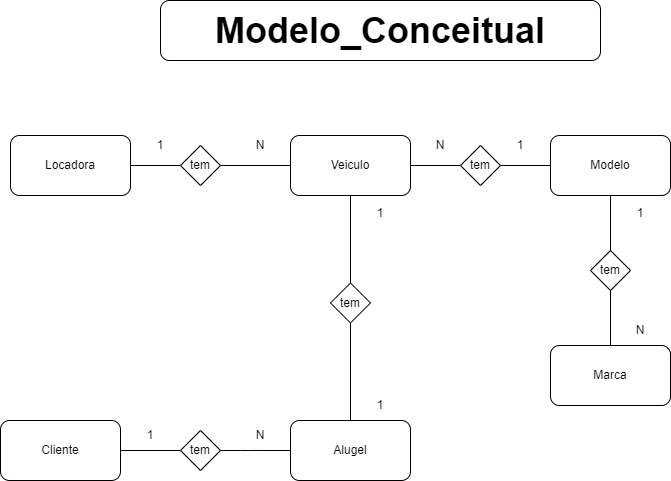

The diagram above was exported from draw.io. Its source (the exported page's mxGraphModel, read from the mxfile embedded in the PNG):
<mxGraphModel dx="1038" dy="489" grid="1" gridSize="10" guides="1" tooltips="1" connect="1" arrows="1" fold="1" page="1" pageScale="1" pageWidth="827" pageHeight="1169" background="#ffffff" math="0" shadow="0">
  <root>
    <mxCell id="0" />
    <mxCell id="1" parent="0" />
    <mxCell id="FxU9yYRNDCtKrWSwt1E0-1" value="&lt;font style=&quot;font-size: 36px&quot;&gt;&lt;b&gt;Modelo_Conceitual&lt;/b&gt;&lt;/font&gt;" style="rounded=1;whiteSpace=wrap;html=1;" parent="1" vertex="1">
      <mxGeometry x="240" y="10" width="440" height="60" as="geometry" />
    </mxCell>
    <mxCell id="FxU9yYRNDCtKrWSwt1E0-7" value="Cliente" style="rounded=1;whiteSpace=wrap;html=1;" parent="1" vertex="1">
      <mxGeometry x="80" y="430" width="120" height="60" as="geometry" />
    </mxCell>
    <mxCell id="FxU9yYRNDCtKrWSwt1E0-8" value="Modelo" style="rounded=1;whiteSpace=wrap;html=1;" parent="1" vertex="1">
      <mxGeometry x="630" y="145" width="120" height="60" as="geometry" />
    </mxCell>
    <mxCell id="FxU9yYRNDCtKrWSwt1E0-9" value="Marca" style="rounded=1;whiteSpace=wrap;html=1;" parent="1" vertex="1">
      <mxGeometry x="630" y="355" width="120" height="60" as="geometry" />
    </mxCell>
    <mxCell id="FxU9yYRNDCtKrWSwt1E0-10" value="Veiculo" style="rounded=1;whiteSpace=wrap;html=1;" parent="1" vertex="1">
      <mxGeometry x="370" y="145" width="120" height="60" as="geometry" />
    </mxCell>
    <mxCell id="FxU9yYRNDCtKrWSwt1E0-11" value="Locadora" style="rounded=1;whiteSpace=wrap;html=1;" parent="1" vertex="1">
      <mxGeometry x="90" y="145" width="120" height="60" as="geometry" />
    </mxCell>
    <mxCell id="FxU9yYRNDCtKrWSwt1E0-12" value="Alugel" style="rounded=1;whiteSpace=wrap;html=1;" parent="1" vertex="1">
      <mxGeometry x="370" y="430" width="120" height="60" as="geometry" />
    </mxCell>
    <mxCell id="FxU9yYRNDCtKrWSwt1E0-13" value="tem" style="rhombus;whiteSpace=wrap;html=1;" parent="1" vertex="1">
      <mxGeometry x="260" y="155" width="40" height="40" as="geometry" />
    </mxCell>
    <mxCell id="FxU9yYRNDCtKrWSwt1E0-14" value="" style="endArrow=none;html=1;entryX=0;entryY=0.5;entryDx=0;entryDy=0;exitX=1;exitY=0.5;exitDx=0;exitDy=0;" parent="1" source="FxU9yYRNDCtKrWSwt1E0-11" target="FxU9yYRNDCtKrWSwt1E0-13" edge="1">
      <mxGeometry width="50" height="50" relative="1" as="geometry">
        <mxPoint x="80" y="580" as="sourcePoint" />
        <mxPoint x="130" y="530" as="targetPoint" />
      </mxGeometry>
    </mxCell>
    <mxCell id="FxU9yYRNDCtKrWSwt1E0-15" value="" style="endArrow=none;html=1;exitX=1;exitY=0.5;exitDx=0;exitDy=0;entryX=0;entryY=0.5;entryDx=0;entryDy=0;" parent="1" source="FxU9yYRNDCtKrWSwt1E0-13" target="FxU9yYRNDCtKrWSwt1E0-10" edge="1">
      <mxGeometry width="50" height="50" relative="1" as="geometry">
        <mxPoint x="80" y="580" as="sourcePoint" />
        <mxPoint x="330" y="220" as="targetPoint" />
      </mxGeometry>
    </mxCell>
    <mxCell id="FxU9yYRNDCtKrWSwt1E0-16" value="N" style="text;html=1;strokeColor=none;fillColor=none;align=center;verticalAlign=middle;whiteSpace=wrap;rounded=0;" parent="1" vertex="1">
      <mxGeometry x="320" y="145" width="40" height="20" as="geometry" />
    </mxCell>
    <mxCell id="FxU9yYRNDCtKrWSwt1E0-18" value="1" style="text;html=1;strokeColor=none;fillColor=none;align=center;verticalAlign=middle;whiteSpace=wrap;rounded=0;" parent="1" vertex="1">
      <mxGeometry x="220" y="145" width="40" height="20" as="geometry" />
    </mxCell>
    <mxCell id="FxU9yYRNDCtKrWSwt1E0-19" value="tem" style="rhombus;whiteSpace=wrap;html=1;" parent="1" vertex="1">
      <mxGeometry x="260" y="440" width="40" height="40" as="geometry" />
    </mxCell>
    <mxCell id="FxU9yYRNDCtKrWSwt1E0-20" value="" style="endArrow=none;html=1;entryX=0;entryY=0.5;entryDx=0;entryDy=0;exitX=1;exitY=0.5;exitDx=0;exitDy=0;" parent="1" source="FxU9yYRNDCtKrWSwt1E0-7" target="FxU9yYRNDCtKrWSwt1E0-19" edge="1">
      <mxGeometry width="50" height="50" relative="1" as="geometry">
        <mxPoint x="80" y="580" as="sourcePoint" />
        <mxPoint x="130" y="530" as="targetPoint" />
      </mxGeometry>
    </mxCell>
    <mxCell id="FxU9yYRNDCtKrWSwt1E0-21" value="" style="endArrow=none;html=1;exitX=1;exitY=0.5;exitDx=0;exitDy=0;entryX=0;entryY=0.5;entryDx=0;entryDy=0;" parent="1" source="FxU9yYRNDCtKrWSwt1E0-19" target="FxU9yYRNDCtKrWSwt1E0-12" edge="1">
      <mxGeometry width="50" height="50" relative="1" as="geometry">
        <mxPoint x="80" y="580" as="sourcePoint" />
        <mxPoint x="300" y="460" as="targetPoint" />
        <Array as="points">
          <mxPoint x="330" y="460" />
        </Array>
      </mxGeometry>
    </mxCell>
    <mxCell id="FxU9yYRNDCtKrWSwt1E0-22" value="tem" style="rhombus;whiteSpace=wrap;html=1;" parent="1" vertex="1">
      <mxGeometry x="410" y="292.5" width="40" height="40" as="geometry" />
    </mxCell>
    <mxCell id="FxU9yYRNDCtKrWSwt1E0-23" value="" style="endArrow=none;html=1;entryX=0.5;entryY=1;entryDx=0;entryDy=0;exitX=0.5;exitY=0;exitDx=0;exitDy=0;" parent="1" source="FxU9yYRNDCtKrWSwt1E0-12" target="FxU9yYRNDCtKrWSwt1E0-22" edge="1">
      <mxGeometry width="50" height="50" relative="1" as="geometry">
        <mxPoint x="80" y="590" as="sourcePoint" />
        <mxPoint x="130" y="540" as="targetPoint" />
      </mxGeometry>
    </mxCell>
    <mxCell id="FxU9yYRNDCtKrWSwt1E0-24" value="" style="endArrow=none;html=1;entryX=0.5;entryY=1;entryDx=0;entryDy=0;exitX=0.5;exitY=0;exitDx=0;exitDy=0;" parent="1" source="FxU9yYRNDCtKrWSwt1E0-22" target="FxU9yYRNDCtKrWSwt1E0-10" edge="1">
      <mxGeometry width="50" height="50" relative="1" as="geometry">
        <mxPoint x="80" y="590" as="sourcePoint" />
        <mxPoint x="130" y="540" as="targetPoint" />
      </mxGeometry>
    </mxCell>
    <mxCell id="FxU9yYRNDCtKrWSwt1E0-25" value="tem" style="rhombus;whiteSpace=wrap;html=1;" parent="1" vertex="1">
      <mxGeometry x="670" y="260" width="40" height="40" as="geometry" />
    </mxCell>
    <mxCell id="FxU9yYRNDCtKrWSwt1E0-26" value="" style="endArrow=none;html=1;entryX=0.5;entryY=1;entryDx=0;entryDy=0;exitX=0.5;exitY=0;exitDx=0;exitDy=0;" parent="1" source="FxU9yYRNDCtKrWSwt1E0-25" target="FxU9yYRNDCtKrWSwt1E0-8" edge="1">
      <mxGeometry width="50" height="50" relative="1" as="geometry">
        <mxPoint x="140" y="430" as="sourcePoint" />
        <mxPoint x="190" y="380" as="targetPoint" />
      </mxGeometry>
    </mxCell>
    <mxCell id="FxU9yYRNDCtKrWSwt1E0-27" value="" style="endArrow=none;html=1;entryX=0.5;entryY=1;entryDx=0;entryDy=0;exitX=0.5;exitY=0;exitDx=0;exitDy=0;" parent="1" source="FxU9yYRNDCtKrWSwt1E0-9" target="FxU9yYRNDCtKrWSwt1E0-25" edge="1">
      <mxGeometry width="50" height="50" relative="1" as="geometry">
        <mxPoint x="140" y="430" as="sourcePoint" />
        <mxPoint x="190" y="380" as="targetPoint" />
      </mxGeometry>
    </mxCell>
    <mxCell id="FxU9yYRNDCtKrWSwt1E0-28" value="tem" style="rhombus;whiteSpace=wrap;html=1;" parent="1" vertex="1">
      <mxGeometry x="540" y="155" width="40" height="40" as="geometry" />
    </mxCell>
    <mxCell id="FxU9yYRNDCtKrWSwt1E0-29" value="" style="endArrow=none;html=1;entryX=0;entryY=0.5;entryDx=0;entryDy=0;exitX=1;exitY=0.5;exitDx=0;exitDy=0;" parent="1" source="FxU9yYRNDCtKrWSwt1E0-28" target="FxU9yYRNDCtKrWSwt1E0-8" edge="1">
      <mxGeometry width="50" height="50" relative="1" as="geometry">
        <mxPoint x="110" y="460" as="sourcePoint" />
        <mxPoint x="160" y="410" as="targetPoint" />
      </mxGeometry>
    </mxCell>
    <mxCell id="FxU9yYRNDCtKrWSwt1E0-30" value="" style="endArrow=none;html=1;entryX=0;entryY=0.5;entryDx=0;entryDy=0;exitX=1;exitY=0.5;exitDx=0;exitDy=0;" parent="1" source="FxU9yYRNDCtKrWSwt1E0-10" target="FxU9yYRNDCtKrWSwt1E0-28" edge="1">
      <mxGeometry width="50" height="50" relative="1" as="geometry">
        <mxPoint x="110" y="460" as="sourcePoint" />
        <mxPoint x="160" y="410" as="targetPoint" />
      </mxGeometry>
    </mxCell>
    <mxCell id="FxU9yYRNDCtKrWSwt1E0-31" value="N" style="text;html=1;strokeColor=none;fillColor=none;align=center;verticalAlign=middle;whiteSpace=wrap;rounded=0;" parent="1" vertex="1">
      <mxGeometry x="500" y="145" width="40" height="20" as="geometry" />
    </mxCell>
    <mxCell id="FxU9yYRNDCtKrWSwt1E0-32" value="1" style="text;html=1;strokeColor=none;fillColor=none;align=center;verticalAlign=middle;whiteSpace=wrap;rounded=0;" parent="1" vertex="1">
      <mxGeometry x="580" y="145" width="40" height="20" as="geometry" />
    </mxCell>
    <mxCell id="FxU9yYRNDCtKrWSwt1E0-33" value="1" style="text;html=1;strokeColor=none;fillColor=none;align=center;verticalAlign=middle;whiteSpace=wrap;rounded=0;" parent="1" vertex="1">
      <mxGeometry x="700" y="212.5" width="40" height="20" as="geometry" />
    </mxCell>
    <mxCell id="FxU9yYRNDCtKrWSwt1E0-34" value="N" style="text;html=1;strokeColor=none;fillColor=none;align=center;verticalAlign=middle;whiteSpace=wrap;rounded=0;" parent="1" vertex="1">
      <mxGeometry x="700" y="330" width="40" height="20" as="geometry" />
    </mxCell>
    <mxCell id="FxU9yYRNDCtKrWSwt1E0-35" value="1" style="text;html=1;strokeColor=none;fillColor=none;align=center;verticalAlign=middle;whiteSpace=wrap;rounded=0;" parent="1" vertex="1">
      <mxGeometry x="440" y="212.5" width="40" height="20" as="geometry" />
    </mxCell>
    <mxCell id="FxU9yYRNDCtKrWSwt1E0-40" value="1" style="text;html=1;strokeColor=none;fillColor=none;align=center;verticalAlign=middle;whiteSpace=wrap;rounded=0;" parent="1" vertex="1">
      <mxGeometry x="440" y="405" width="40" height="20" as="geometry" />
    </mxCell>
    <mxCell id="sszFahi0AZNRA88L_I0Y-1" value="1" style="text;html=1;strokeColor=none;fillColor=none;align=center;verticalAlign=middle;whiteSpace=wrap;rounded=0;" parent="1" vertex="1">
      <mxGeometry x="210" y="435" width="40" height="20" as="geometry" />
    </mxCell>
    <mxCell id="sszFahi0AZNRA88L_I0Y-2" value="N" style="text;html=1;strokeColor=none;fillColor=none;align=center;verticalAlign=middle;whiteSpace=wrap;rounded=0;" parent="1" vertex="1">
      <mxGeometry x="320" y="435" width="40" height="20" as="geometry" />
    </mxCell>
  </root>
</mxGraphModel>